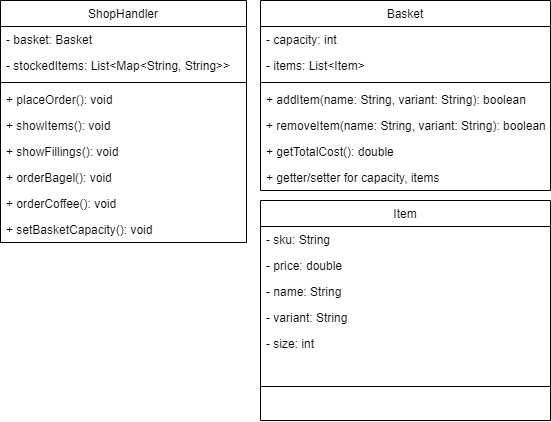

The diagram above was exported from draw.io. Its source (the exported page's mxGraphModel, read from the mxfile embedded in the PNG):
<mxGraphModel dx="925" dy="538" grid="1" gridSize="10" guides="1" tooltips="1" connect="1" arrows="1" fold="1" page="1" pageScale="1" pageWidth="827" pageHeight="1169" math="0" shadow="0">
  <root>
    <mxCell id="WIyWlLk6GJQsqaUBKTNV-0" />
    <mxCell id="WIyWlLk6GJQsqaUBKTNV-1" parent="WIyWlLk6GJQsqaUBKTNV-0" />
    <mxCell id="zkfFHV4jXpPFQw0GAbJ--0" value="Basket" style="swimlane;fontStyle=0;align=center;verticalAlign=top;childLayout=stackLayout;horizontal=1;startSize=26;horizontalStack=0;resizeParent=1;resizeLast=0;collapsible=1;marginBottom=0;rounded=0;shadow=0;strokeWidth=1;" parent="WIyWlLk6GJQsqaUBKTNV-1" vertex="1">
      <mxGeometry x="290" y="100" width="290" height="190" as="geometry">
        <mxRectangle x="230" y="140" width="160" height="26" as="alternateBounds" />
      </mxGeometry>
    </mxCell>
    <mxCell id="zkfFHV4jXpPFQw0GAbJ--1" value="- capacity: int" style="text;align=left;verticalAlign=top;spacingLeft=4;spacingRight=4;overflow=hidden;rotatable=0;points=[[0,0.5],[1,0.5]];portConstraint=eastwest;" parent="zkfFHV4jXpPFQw0GAbJ--0" vertex="1">
      <mxGeometry y="26" width="290" height="26" as="geometry" />
    </mxCell>
    <mxCell id="sN00eWFHiOge5cKCH2Xq-0" value="- items: List&lt;Item&gt;" style="text;align=left;verticalAlign=top;spacingLeft=4;spacingRight=4;overflow=hidden;rotatable=0;points=[[0,0.5],[1,0.5]];portConstraint=eastwest;fontStyle=0" vertex="1" parent="zkfFHV4jXpPFQw0GAbJ--0">
      <mxGeometry y="52" width="290" height="26" as="geometry" />
    </mxCell>
    <mxCell id="zkfFHV4jXpPFQw0GAbJ--4" value="" style="line;html=1;strokeWidth=1;align=left;verticalAlign=middle;spacingTop=-1;spacingLeft=3;spacingRight=3;rotatable=0;labelPosition=right;points=[];portConstraint=eastwest;" parent="zkfFHV4jXpPFQw0GAbJ--0" vertex="1">
      <mxGeometry y="78" width="290" height="8" as="geometry" />
    </mxCell>
    <mxCell id="zkfFHV4jXpPFQw0GAbJ--5" value="+ addItem(name: String, variant: String): boolean" style="text;align=left;verticalAlign=top;spacingLeft=4;spacingRight=4;overflow=hidden;rotatable=0;points=[[0,0.5],[1,0.5]];portConstraint=eastwest;" parent="zkfFHV4jXpPFQw0GAbJ--0" vertex="1">
      <mxGeometry y="86" width="290" height="26" as="geometry" />
    </mxCell>
    <mxCell id="AlUjQGZQan2dNCisw-LQ-0" value="+ removeItem(name: String, variant: String): boolean" style="text;align=left;verticalAlign=top;spacingLeft=4;spacingRight=4;overflow=hidden;rotatable=0;points=[[0,0.5],[1,0.5]];portConstraint=eastwest;" parent="zkfFHV4jXpPFQw0GAbJ--0" vertex="1">
      <mxGeometry y="112" width="290" height="26" as="geometry" />
    </mxCell>
    <mxCell id="AlUjQGZQan2dNCisw-LQ-2" value="+ getTotalCost(): double" style="text;align=left;verticalAlign=top;spacingLeft=4;spacingRight=4;overflow=hidden;rotatable=0;points=[[0,0.5],[1,0.5]];portConstraint=eastwest;" parent="zkfFHV4jXpPFQw0GAbJ--0" vertex="1">
      <mxGeometry y="138" width="290" height="26" as="geometry" />
    </mxCell>
    <mxCell id="sN00eWFHiOge5cKCH2Xq-1" value="+ getter/setter for capacity, items" style="text;align=left;verticalAlign=top;spacingLeft=4;spacingRight=4;overflow=hidden;rotatable=0;points=[[0,0.5],[1,0.5]];portConstraint=eastwest;fontStyle=0" vertex="1" parent="zkfFHV4jXpPFQw0GAbJ--0">
      <mxGeometry y="164" width="290" height="26" as="geometry" />
    </mxCell>
    <mxCell id="zkfFHV4jXpPFQw0GAbJ--6" value="Item" style="swimlane;fontStyle=0;align=center;verticalAlign=top;childLayout=stackLayout;horizontal=1;startSize=26;horizontalStack=0;resizeParent=1;resizeLast=0;collapsible=1;marginBottom=0;rounded=0;shadow=0;strokeWidth=1;" parent="WIyWlLk6GJQsqaUBKTNV-1" vertex="1">
      <mxGeometry x="290" y="300" width="290" height="220" as="geometry">
        <mxRectangle x="130" y="380" width="160" height="26" as="alternateBounds" />
      </mxGeometry>
    </mxCell>
    <mxCell id="zkfFHV4jXpPFQw0GAbJ--10" value="- sku: String" style="text;align=left;verticalAlign=top;spacingLeft=4;spacingRight=4;overflow=hidden;rotatable=0;points=[[0,0.5],[1,0.5]];portConstraint=eastwest;fontStyle=0" parent="zkfFHV4jXpPFQw0GAbJ--6" vertex="1">
      <mxGeometry y="26" width="290" height="26" as="geometry" />
    </mxCell>
    <mxCell id="AlUjQGZQan2dNCisw-LQ-7" value="- price: double" style="text;align=left;verticalAlign=top;spacingLeft=4;spacingRight=4;overflow=hidden;rotatable=0;points=[[0,0.5],[1,0.5]];portConstraint=eastwest;fontStyle=0" parent="zkfFHV4jXpPFQw0GAbJ--6" vertex="1">
      <mxGeometry y="52" width="290" height="26" as="geometry" />
    </mxCell>
    <mxCell id="AlUjQGZQan2dNCisw-LQ-8" value="- name: String" style="text;align=left;verticalAlign=top;spacingLeft=4;spacingRight=4;overflow=hidden;rotatable=0;points=[[0,0.5],[1,0.5]];portConstraint=eastwest;fontStyle=0" parent="zkfFHV4jXpPFQw0GAbJ--6" vertex="1">
      <mxGeometry y="78" width="290" height="26" as="geometry" />
    </mxCell>
    <mxCell id="AlUjQGZQan2dNCisw-LQ-9" value="- variant: String" style="text;align=left;verticalAlign=top;spacingLeft=4;spacingRight=4;overflow=hidden;rotatable=0;points=[[0,0.5],[1,0.5]];portConstraint=eastwest;fontStyle=0" parent="zkfFHV4jXpPFQw0GAbJ--6" vertex="1">
      <mxGeometry y="104" width="290" height="26" as="geometry" />
    </mxCell>
    <mxCell id="AlUjQGZQan2dNCisw-LQ-10" value="- size: int" style="text;align=left;verticalAlign=top;spacingLeft=4;spacingRight=4;overflow=hidden;rotatable=0;points=[[0,0.5],[1,0.5]];portConstraint=eastwest;fontStyle=0" parent="zkfFHV4jXpPFQw0GAbJ--6" vertex="1">
      <mxGeometry y="130" width="290" height="26" as="geometry" />
    </mxCell>
    <mxCell id="zkfFHV4jXpPFQw0GAbJ--9" value="" style="line;html=1;strokeWidth=1;align=left;verticalAlign=middle;spacingTop=-1;spacingLeft=3;spacingRight=3;rotatable=0;labelPosition=right;points=[];portConstraint=eastwest;" parent="zkfFHV4jXpPFQw0GAbJ--6" vertex="1">
      <mxGeometry y="156" width="290" height="60" as="geometry" />
    </mxCell>
    <mxCell id="zkfFHV4jXpPFQw0GAbJ--17" value="ShopHandler" style="swimlane;fontStyle=0;align=center;verticalAlign=top;childLayout=stackLayout;horizontal=1;startSize=26;horizontalStack=0;resizeParent=1;resizeLast=0;collapsible=1;marginBottom=0;rounded=0;shadow=0;strokeWidth=1;" parent="WIyWlLk6GJQsqaUBKTNV-1" vertex="1">
      <mxGeometry x="30" y="100" width="246" height="242" as="geometry">
        <mxRectangle x="550" y="140" width="160" height="26" as="alternateBounds" />
      </mxGeometry>
    </mxCell>
    <mxCell id="zkfFHV4jXpPFQw0GAbJ--18" value="- basket: Basket" style="text;align=left;verticalAlign=top;spacingLeft=4;spacingRight=4;overflow=hidden;rotatable=0;points=[[0,0.5],[1,0.5]];portConstraint=eastwest;" parent="zkfFHV4jXpPFQw0GAbJ--17" vertex="1">
      <mxGeometry y="26" width="246" height="26" as="geometry" />
    </mxCell>
    <mxCell id="sN00eWFHiOge5cKCH2Xq-2" value="- stockedItems: List&lt;Map&lt;String, String&gt;&gt;" style="text;align=left;verticalAlign=top;spacingLeft=4;spacingRight=4;overflow=hidden;rotatable=0;points=[[0,0.5],[1,0.5]];portConstraint=eastwest;fontStyle=0" vertex="1" parent="zkfFHV4jXpPFQw0GAbJ--17">
      <mxGeometry y="52" width="246" height="26" as="geometry" />
    </mxCell>
    <mxCell id="zkfFHV4jXpPFQw0GAbJ--23" value="" style="line;html=1;strokeWidth=1;align=left;verticalAlign=middle;spacingTop=-1;spacingLeft=3;spacingRight=3;rotatable=0;labelPosition=right;points=[];portConstraint=eastwest;" parent="zkfFHV4jXpPFQw0GAbJ--17" vertex="1">
      <mxGeometry y="78" width="246" height="8" as="geometry" />
    </mxCell>
    <mxCell id="zkfFHV4jXpPFQw0GAbJ--24" value="+ placeOrder(): void" style="text;align=left;verticalAlign=top;spacingLeft=4;spacingRight=4;overflow=hidden;rotatable=0;points=[[0,0.5],[1,0.5]];portConstraint=eastwest;" parent="zkfFHV4jXpPFQw0GAbJ--17" vertex="1">
      <mxGeometry y="86" width="246" height="26" as="geometry" />
    </mxCell>
    <mxCell id="zkfFHV4jXpPFQw0GAbJ--25" value="+ showItems(): void" style="text;align=left;verticalAlign=top;spacingLeft=4;spacingRight=4;overflow=hidden;rotatable=0;points=[[0,0.5],[1,0.5]];portConstraint=eastwest;" parent="zkfFHV4jXpPFQw0GAbJ--17" vertex="1">
      <mxGeometry y="112" width="246" height="26" as="geometry" />
    </mxCell>
    <mxCell id="AlUjQGZQan2dNCisw-LQ-4" value="+ showFillings(): void" style="text;align=left;verticalAlign=top;spacingLeft=4;spacingRight=4;overflow=hidden;rotatable=0;points=[[0,0.5],[1,0.5]];portConstraint=eastwest;" parent="zkfFHV4jXpPFQw0GAbJ--17" vertex="1">
      <mxGeometry y="138" width="246" height="26" as="geometry" />
    </mxCell>
    <mxCell id="AlUjQGZQan2dNCisw-LQ-5" value="+ orderBagel(): void" style="text;align=left;verticalAlign=top;spacingLeft=4;spacingRight=4;overflow=hidden;rotatable=0;points=[[0,0.5],[1,0.5]];portConstraint=eastwest;" parent="zkfFHV4jXpPFQw0GAbJ--17" vertex="1">
      <mxGeometry y="164" width="246" height="26" as="geometry" />
    </mxCell>
    <mxCell id="sN00eWFHiOge5cKCH2Xq-4" value="+ orderCoffee(): void" style="text;align=left;verticalAlign=top;spacingLeft=4;spacingRight=4;overflow=hidden;rotatable=0;points=[[0,0.5],[1,0.5]];portConstraint=eastwest;" vertex="1" parent="zkfFHV4jXpPFQw0GAbJ--17">
      <mxGeometry y="190" width="246" height="26" as="geometry" />
    </mxCell>
    <mxCell id="sN00eWFHiOge5cKCH2Xq-5" value="+ setBasketCapacity(): void" style="text;align=left;verticalAlign=top;spacingLeft=4;spacingRight=4;overflow=hidden;rotatable=0;points=[[0,0.5],[1,0.5]];portConstraint=eastwest;" vertex="1" parent="zkfFHV4jXpPFQw0GAbJ--17">
      <mxGeometry y="216" width="246" height="26" as="geometry" />
    </mxCell>
  </root>
</mxGraphModel>